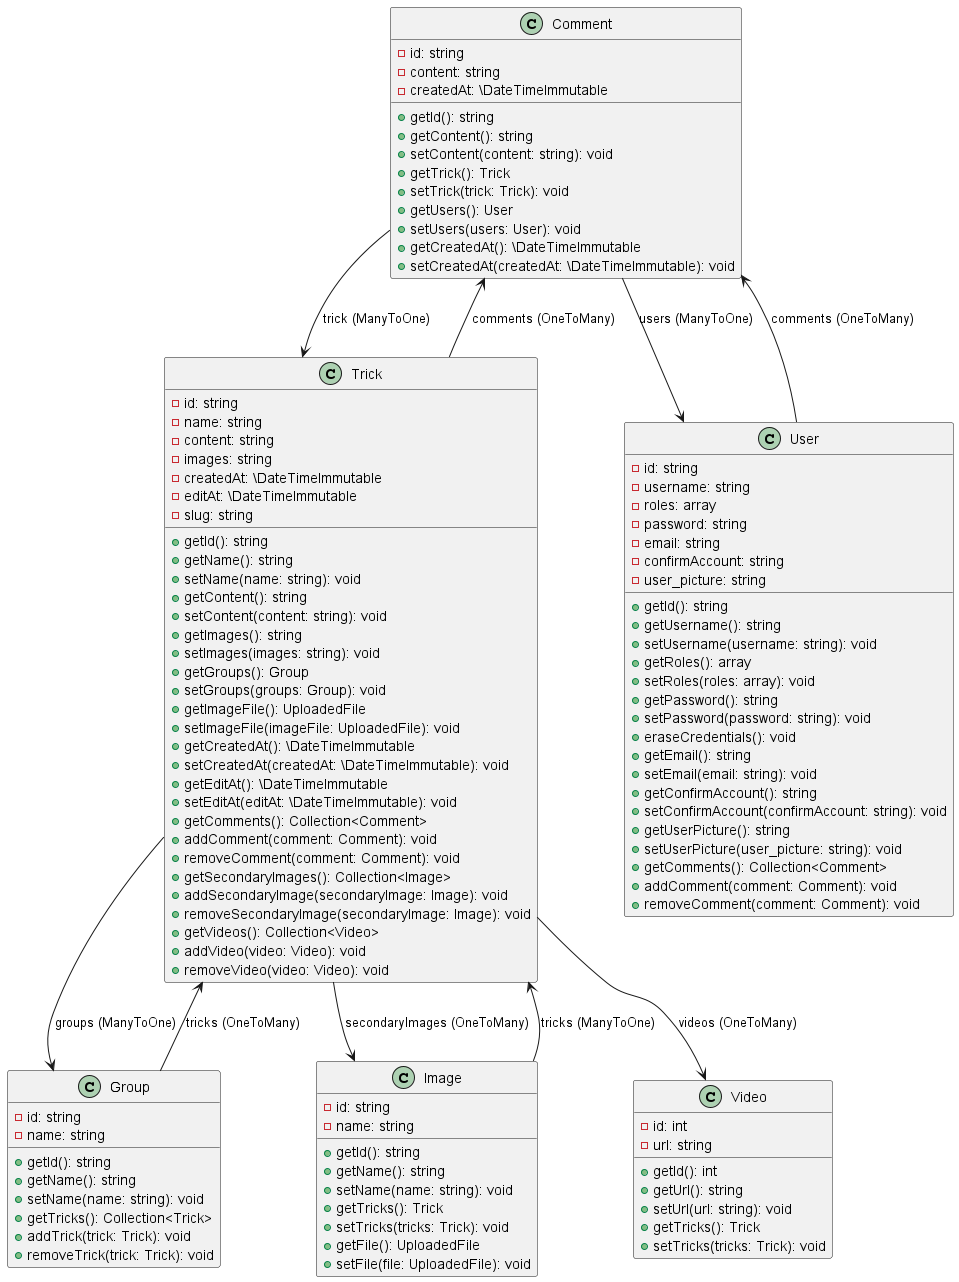

The diagram above was rendered by PlantUML. Its source (embedded in the PNG):
@startuml
' Définition des classes
class Comment {
    - id: string
    - content: string
    - createdAt: \DateTimeImmutable
    + getId(): string
    + getContent(): string
    + setContent(content: string): void
    + getTrick(): Trick
    + setTrick(trick: Trick): void
    + getUsers(): User
    + setUsers(users: User): void
    + getCreatedAt(): \DateTimeImmutable
    + setCreatedAt(createdAt: \DateTimeImmutable): void
}

class Group {
    - id: string
    - name: string
    + getId(): string
    + getName(): string
    + setName(name: string): void
    + getTricks(): Collection<Trick>
    + addTrick(trick: Trick): void
    + removeTrick(trick: Trick): void
}

class Image {
    - id: string
    - name: string
    + getId(): string
    + getName(): string
    + setName(name: string): void
    + getTricks(): Trick
    + setTricks(tricks: Trick): void
    + getFile(): UploadedFile
    + setFile(file: UploadedFile): void
}

class Trick {
    - id: string
    - name: string
    - content: string
    - images: string
    - createdAt: \DateTimeImmutable
    - editAt: \DateTimeImmutable
    - slug: string
    + getId(): string
    + getName(): string
    + setName(name: string): void
    + getContent(): string
    + setContent(content: string): void
    + getImages(): string
    + setImages(images: string): void
    + getGroups(): Group
    + setGroups(groups: Group): void
    + getImageFile(): UploadedFile
    + setImageFile(imageFile: UploadedFile): void
    + getCreatedAt(): \DateTimeImmutable
    + setCreatedAt(createdAt: \DateTimeImmutable): void
    + getEditAt(): \DateTimeImmutable
    + setEditAt(editAt: \DateTimeImmutable): void
    + getComments(): Collection<Comment>
    + addComment(comment: Comment): void
    + removeComment(comment: Comment): void
    + getSecondaryImages(): Collection<Image>
    + addSecondaryImage(secondaryImage: Image): void
    + removeSecondaryImage(secondaryImage: Image): void
    + getVideos(): Collection<Video>
    + addVideo(video: Video): void
    + removeVideo(video: Video): void
}

class User {
    - id: string
    - username: string
    - roles: array
    - password: string
    - email: string
    - confirmAccount: string
    - user_picture: string
    + getId(): string
    + getUsername(): string
    + setUsername(username: string): void
    + getRoles(): array
    + setRoles(roles: array): void
    + getPassword(): string
    + setPassword(password: string): void
    + eraseCredentials(): void
    + getEmail(): string
    + setEmail(email: string): void
    + getConfirmAccount(): string
    + setConfirmAccount(confirmAccount: string): void
    + getUserPicture(): string
    + setUserPicture(user_picture: string): void
    + getComments(): Collection<Comment>
    + addComment(comment: Comment): void
    + removeComment(comment: Comment): void
}

class Video {
    - id: int
    - url: string
    + getId(): int
    + getUrl(): string
    + setUrl(url: string): void
    + getTricks(): Trick
    + setTricks(tricks: Trick): void
}

' Définition des relations entre les classes
Comment --> Trick : trick (ManyToOne)
Comment --> User : users (ManyToOne)

Group --> Trick : tricks (OneToMany)

Image --> Trick : tricks (ManyToOne)

Trick --> Group : groups (ManyToOne)
Trick --> Comment : comments (OneToMany)
Trick --> Image : secondaryImages (OneToMany)
Trick --> Video : videos (OneToMany)

User --> Comment : comments (OneToMany)

@enduml